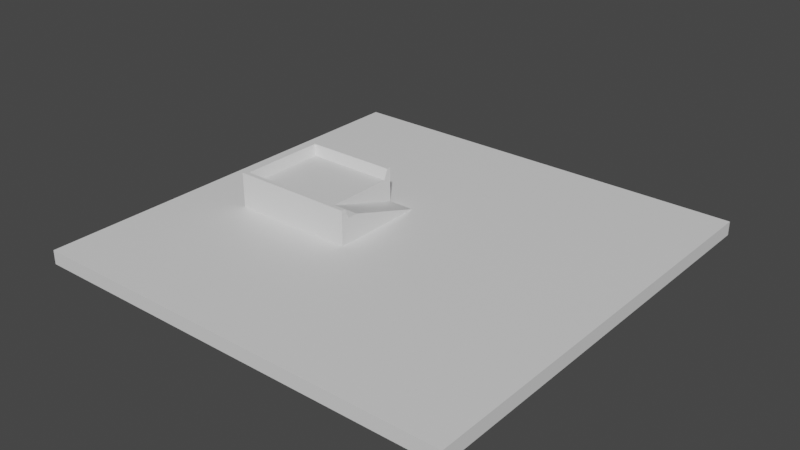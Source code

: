 # Source: test_level_1.blend  (saved by Blender 3.4.6; exported with 4.5.12 LTS)
import bpy
from mathutils import Matrix  # noqa: F401  (used for matrix-valued properties, if any)

bpy.ops.wm.read_factory_settings(use_empty=True)
scene = bpy.context.scene
scene.name = 'Scene'

# ---- collections
col_collection = bpy.data.collections.new('Collection'); scene.collection.children.link(col_collection)

# ---- materials (node trees are filled in below, after node groups)
mat_material = bpy.data.materials.new('Material')
mat_material.alpha_threshold = 0.0
mat_material.use_transparent_shadow = False
mat_material.roughness = 0.5
mat_material.line_color = (0.0, 0.0, 0.0, 1.0)

# ---- material node trees
mat_material.use_nodes = True; mat_material.node_tree.nodes.clear()
_N = mat_material.node_tree.nodes; _L = mat_material.node_tree.links
n0 = _N.new('ShaderNodeOutputMaterial'); n0.name = 'Material Output'; n0.location = (300, 300)
n1 = _N.new('ShaderNodeBsdfPrincipled'); n1.name = 'Principled BSDF'; n1.location = (10, 300)
n1.distribution = 'GGX'
n1.subsurface_method = 'RANDOM_WALK_SKIN'
n1.inputs[3].default_value = 1.45
n1.inputs[27].default_value = (0.0, 0.0, 0.0, 1.0)
n1.inputs[28].default_value = 1.0
_L.new(n1.outputs[0], n0.inputs[0])
n0.is_active_output = True

# ---- world
world_world = bpy.data.worlds.new('World'); scene.world = world_world
world_world.use_nodes = True; world_world.node_tree.nodes.clear()
_N = world_world.node_tree.nodes; _L = world_world.node_tree.links
n0 = _N.new('ShaderNodeOutputWorld'); n0.name = 'World Output'; n0.location = (300, 300)
n1 = _N.new('ShaderNodeBackground'); n1.name = 'Background'; n1.location = (10, 300)
n1.inputs[0].default_value = (0.05088, 0.05088, 0.05088, 1.0)
_L.new(n1.outputs[0], n0.inputs[0])
n0.is_active_output = True
world_world.color = (0.05088, 0.05088, 0.05088)
world_world.use_sun_shadow = False
world_world.sun_shadow_jitter_overblur = 0.0

# ---- meshes
me_cube = bpy.data.meshes.new('Cube')
me_cube.from_pydata([(-3.657, 6.978, 1.0), (31.0, 31.0, -1.0), (-3.657, -6.978, 1.0), (31.0, -31.0, -1.0), (-21.61, 6.978, 1.0), (-31.0, 31.0, -1.0), (-21.61, -6.978, 1.0), (-31.0, -31.0, -1.0), (31.0, -31.0, 1.0), (-31.0, -31.0, 1.0), (31.0, 31.0, 1.0), (-31.0, 31.0, 1.0)], [], [(3, 8, 9, 7), (7, 9, 11, 5), (1, 10, 8, 3), (5, 11, 10, 1), (0, 2, 8, 10), (2, 6, 9, 8), (4, 0, 10, 11), (6, 4, 11, 9)])
_uv = me_cube.uv_layers.new(name='UVMap')
_uv.uv.foreach_set('vector', [0.375, 0.75, 0.625, 0.75, 0.625, 1.0, 0.375, 1.0, 0.375, 0.0, 0.625, 0.0, 0.625, 0.25, 0.375, 0.25, 0.375, 0.5, 0.625, 0.5, 0.625, 0.75, 0.375, 0.75, 0.375, 0.25, 0.625, 0.25, 0.625, 0.5, 0.375, 0.5, 0.6488, 0.5238, 0.6488, 0.7262, 0.625, 0.75, 0.625, 0.5, 0.6488, 0.7262, 0.8512, 0.7262, 0.875, 0.75, 0.625, 0.75, 0.8512, 0.5238, 0.6488, 0.5238, 0.625, 0.5, 0.875, 0.5, 0.8512, 0.7262, 0.8512, 0.5238, 0.875, 0.5, 0.875, 0.75])
me_cube.materials.append(mat_material)
me_cube.use_mirror_vertex_groups = False
me_cube.update()
me_cube_001 = bpy.data.meshes.new('Cube.001')
me_cube_001.from_pydata([(-3.657, 6.978, 1.0), (-3.657, -6.978, 4.605), (-7.54, -6.978, 1.0), (-7.54, -6.978, 4.605), (-7.54, 6.978, 1.0), (-3.657, -4.178, 1.0), (-3.657, -4.178, 4.605), (-7.54, -4.178, 4.605), (-3.657, -6.978, 1.0), (-3.657, -5.766, 4.605), (-7.54, -5.766, 4.605), (-3.657, -6.372, 6.068), (-3.657, -6.978, 6.068), (-7.54, -6.978, 6.068), (-7.54, -6.372, 6.068)], [], [(0, 4, 7, 6), (5, 0, 6), (2, 8, 1, 3), (1, 9, 11, 12), (8, 5, 6, 9), (8, 9, 1), (6, 7, 10, 9), (11, 14, 13, 12), (10, 3, 13, 14), (9, 10, 14, 11), (3, 1, 12, 13)])
_uv = me_cube_001.uv_layers.new(name='UVMap')
_uv.uv.foreach_set('vector', [0.6488, 0.5238, 0.75, 0.5238, 0.75, 0.625, 0.6488, 0.625, 0.6488, 0.625, 0.6488, 0.5238, 0.6488, 0.625, 0.75, 0.7262, 0.6488, 0.7262, 0.6488, 0.7262, 0.75, 0.7262, 0.6488, 0.7262, 0.6488, 0.6778, 0.6488, 0.6778, 0.6488, 0.7262, 0.6488, 0.6778, 0.6488, 0.625, 0.6488, 0.625, 0.6488, 0.6778, 0.6488, 0.6778, 0.6488, 0.6778, 0.6488, 0.7262, 0.6488, 0.625, 0.75, 0.625, 0.75, 0.6778, 0.6488, 0.6778, 0.6488, 0.6778, 0.75, 0.6778, 0.75, 0.7262, 0.6488, 0.7262, 0.0, 0.0, 0.0, 0.0, 0.0, 0.0, 0.0, 0.0, 0.6488, 0.6778, 0.75, 0.6778, 0.75, 0.6778, 0.6488, 0.6778, 0.75, 0.7262, 0.6488, 0.7262, 0.6488, 0.7262, 0.75, 0.7262])
me_cube_001.materials.append(mat_material)
me_cube_001.use_mirror_vertex_groups = False
me_cube_001.update()
me_cube_002 = bpy.data.meshes.new('Cube.002')
me_cube_002.from_pydata([(-21.61, 6.978, 1.0), (-21.61, -6.978, 1.0), (-20.41, -5.764, 4.605), (-20.41, 5.764, 4.605), (-7.54, -6.978, 1.0), (-7.54, 6.978, 1.0), (-21.61, -6.978, 6.068), (-7.54, -6.978, 6.068), (-7.54, -6.978, 4.605), (-21.61, -6.978, 4.605), (-21.61, 6.978, 4.605), (-7.54, 6.978, 4.605), (-7.54, -5.766, 4.605), (-7.54, 5.766, 4.605), (-21.61, 6.978, 6.068), (-7.54, 6.978, 6.068), (-7.54, -6.372, 6.068), (-21.0, -6.37, 6.068), (-21.0, 6.37, 6.068), (-7.54, 6.372, 6.068)], [], [(5, 0, 10, 11), (8, 4, 5, 11, 13, 12), (9, 8, 7, 6), (1, 4, 8, 9), (0, 1, 9, 10), (12, 2, 17, 16), (16, 17, 6, 7), (19, 15, 14, 18), (11, 10, 14, 15), (13, 3, 2, 12), (17, 18, 14, 6), (8, 12, 16, 7), (2, 3, 18, 17), (3, 13, 19, 18), (13, 11, 15, 19), (10, 9, 6, 14)])
_uv = me_cube_002.uv_layers.new(name='UVMap')
_uv.uv.foreach_set('vector', [0.75, 0.5238, 0.8512, 0.5238, 0.8512, 0.5238, 0.75, 0.5238, 0.75, 0.7262, 0.75, 0.7262, 0.75, 0.5238, 0.75, 0.5238, 0.75, 0.5299, 0.75, 0.7201, 0.8512, 0.7262, 0.75, 0.7262, 0.75, 0.7262, 0.8512, 0.7262, 0.8512, 0.7262, 0.75, 0.7262, 0.75, 0.7262, 0.8512, 0.7262, 0.8512, 0.5238, 0.8512, 0.7262, 0.8512, 0.7262, 0.8512, 0.5238, 0.75, 0.7201, 0.8474, 0.72, 0.8474, 0.72, 0.75, 0.7201, 0.75, 0.7201, 0.8474, 0.72, 0.8512, 0.7262, 0.75, 0.7262, 0.75, 0.5299, 0.75, 0.5238, 0.8512, 0.5238, 0.8474, 0.53, 0.75, 0.5238, 0.8512, 0.5238, 0.8512, 0.5238, 0.75, 0.5238, 0.75, 0.5299, 0.8474, 0.53, 0.8474, 0.72, 0.75, 0.7201, 0.8474, 0.72, 0.8474, 0.53, 0.8512, 0.5238, 0.8512, 0.7262, 0.75, 0.7262, 0.75, 0.7201, 0.75, 0.7201, 0.75, 0.7262, 0.8474, 0.72, 0.8474, 0.53, 0.8474, 0.53, 0.8474, 0.72, 0.8474, 0.53, 0.75, 0.5299, 0.75, 0.5299, 0.8474, 0.53, 0.75, 0.5299, 0.75, 0.5238, 0.75, 0.5238, 0.75, 0.5299, 0.8512, 0.5238, 0.8512, 0.7262, 0.8512, 0.7262, 0.8512, 0.5238])
me_cube_002.materials.append(mat_material)
me_cube_002.use_mirror_vertex_groups = False
me_cube_002.update()

# ---- objects
ob_ground = bpy.data.objects.new('Ground', me_cube)
ob_ramp = bpy.data.objects.new('Ramp', me_cube_001)
ob_platform = bpy.data.objects.new('Platform', me_cube_002)

# ---- transforms, parenting, visibility, modifiers, constraints
ob_ground.location = (0.0, 0.0, 0.0)
ob_ground.lock_rotations_4d = False
ob_ground.empty_display_type = 'ARROWS'
ob_ground.lineart.crease_threshold = 0.0
ob_ramp.location = (0.0, 0.0, 0.0)
ob_ramp.lock_rotations_4d = False
ob_ramp.empty_display_type = 'ARROWS'
ob_ramp.lineart.crease_threshold = 0.0
ob_platform.location = (0.0, 0.0, 0.0)
ob_platform.lock_rotations_4d = False
ob_platform.empty_display_type = 'ARROWS'
ob_platform.lineart.crease_threshold = 0.0

# ---- collection membership
col_collection.objects.link(ob_ground)
col_collection.objects.link(ob_ramp)
col_collection.objects.link(ob_platform)

# ---- scene / render settings (as saved in the file)
scene.frame_start = 1; scene.frame_end = 250; scene.frame_set(1)
scene.render.engine = 'BLENDER_EEVEE_NEXT'
scene.cycles.sampling_pattern = 'TABULATED_SOBOL'
scene.cycles.use_light_tree = False
scene.view_settings.view_transform = 'Filmic'
bpy.context.view_layer.update()

# ---- added for rendering (the .blend has no active camera and no usable light): camera, sun
cam_auto = bpy.data.cameras.new('AutoCamera')
cam_auto.lens = 50.0
cam_auto.sensor_width = 36.0
cam_auto.clip_end = 1428.35
ob_auto_camera = bpy.data.objects.new('AutoCamera', cam_auto)
scene.collection.objects.link(ob_auto_camera)
ob_auto_camera.location = (81.388, -97.6656, 67.6442)
ob_auto_camera.rotation_euler = (1.09748, -7.21219e-08, 0.694738)
scene.camera = ob_auto_camera
light_auto_sun = bpy.data.lights.new('AutoSun', 'SUN')
light_auto_sun.energy = 3.0
light_auto_sun.angle = 0.0523599
ob_auto_sun = bpy.data.objects.new('AutoSun', light_auto_sun)
scene.collection.objects.link(ob_auto_sun)
ob_auto_sun.rotation_euler = (0.872665, 0.174533, 0.523599)
bpy.context.view_layer.update()
